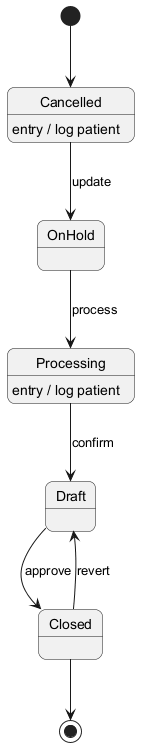

The diagram above was rendered by PlantUML. Its source (embedded in the PNG):
@startuml
skinparam backgroundColor #FFFFFF
skinparam roundCorner 15
[*] --> Cancelled
Cancelled --> OnHold : update
Cancelled : entry / log patient
OnHold --> Processing : process
Processing --> Draft : confirm
Processing : entry / log patient
Draft --> Closed : approve
Closed --> Draft : revert
Closed --> [*]
@enduml